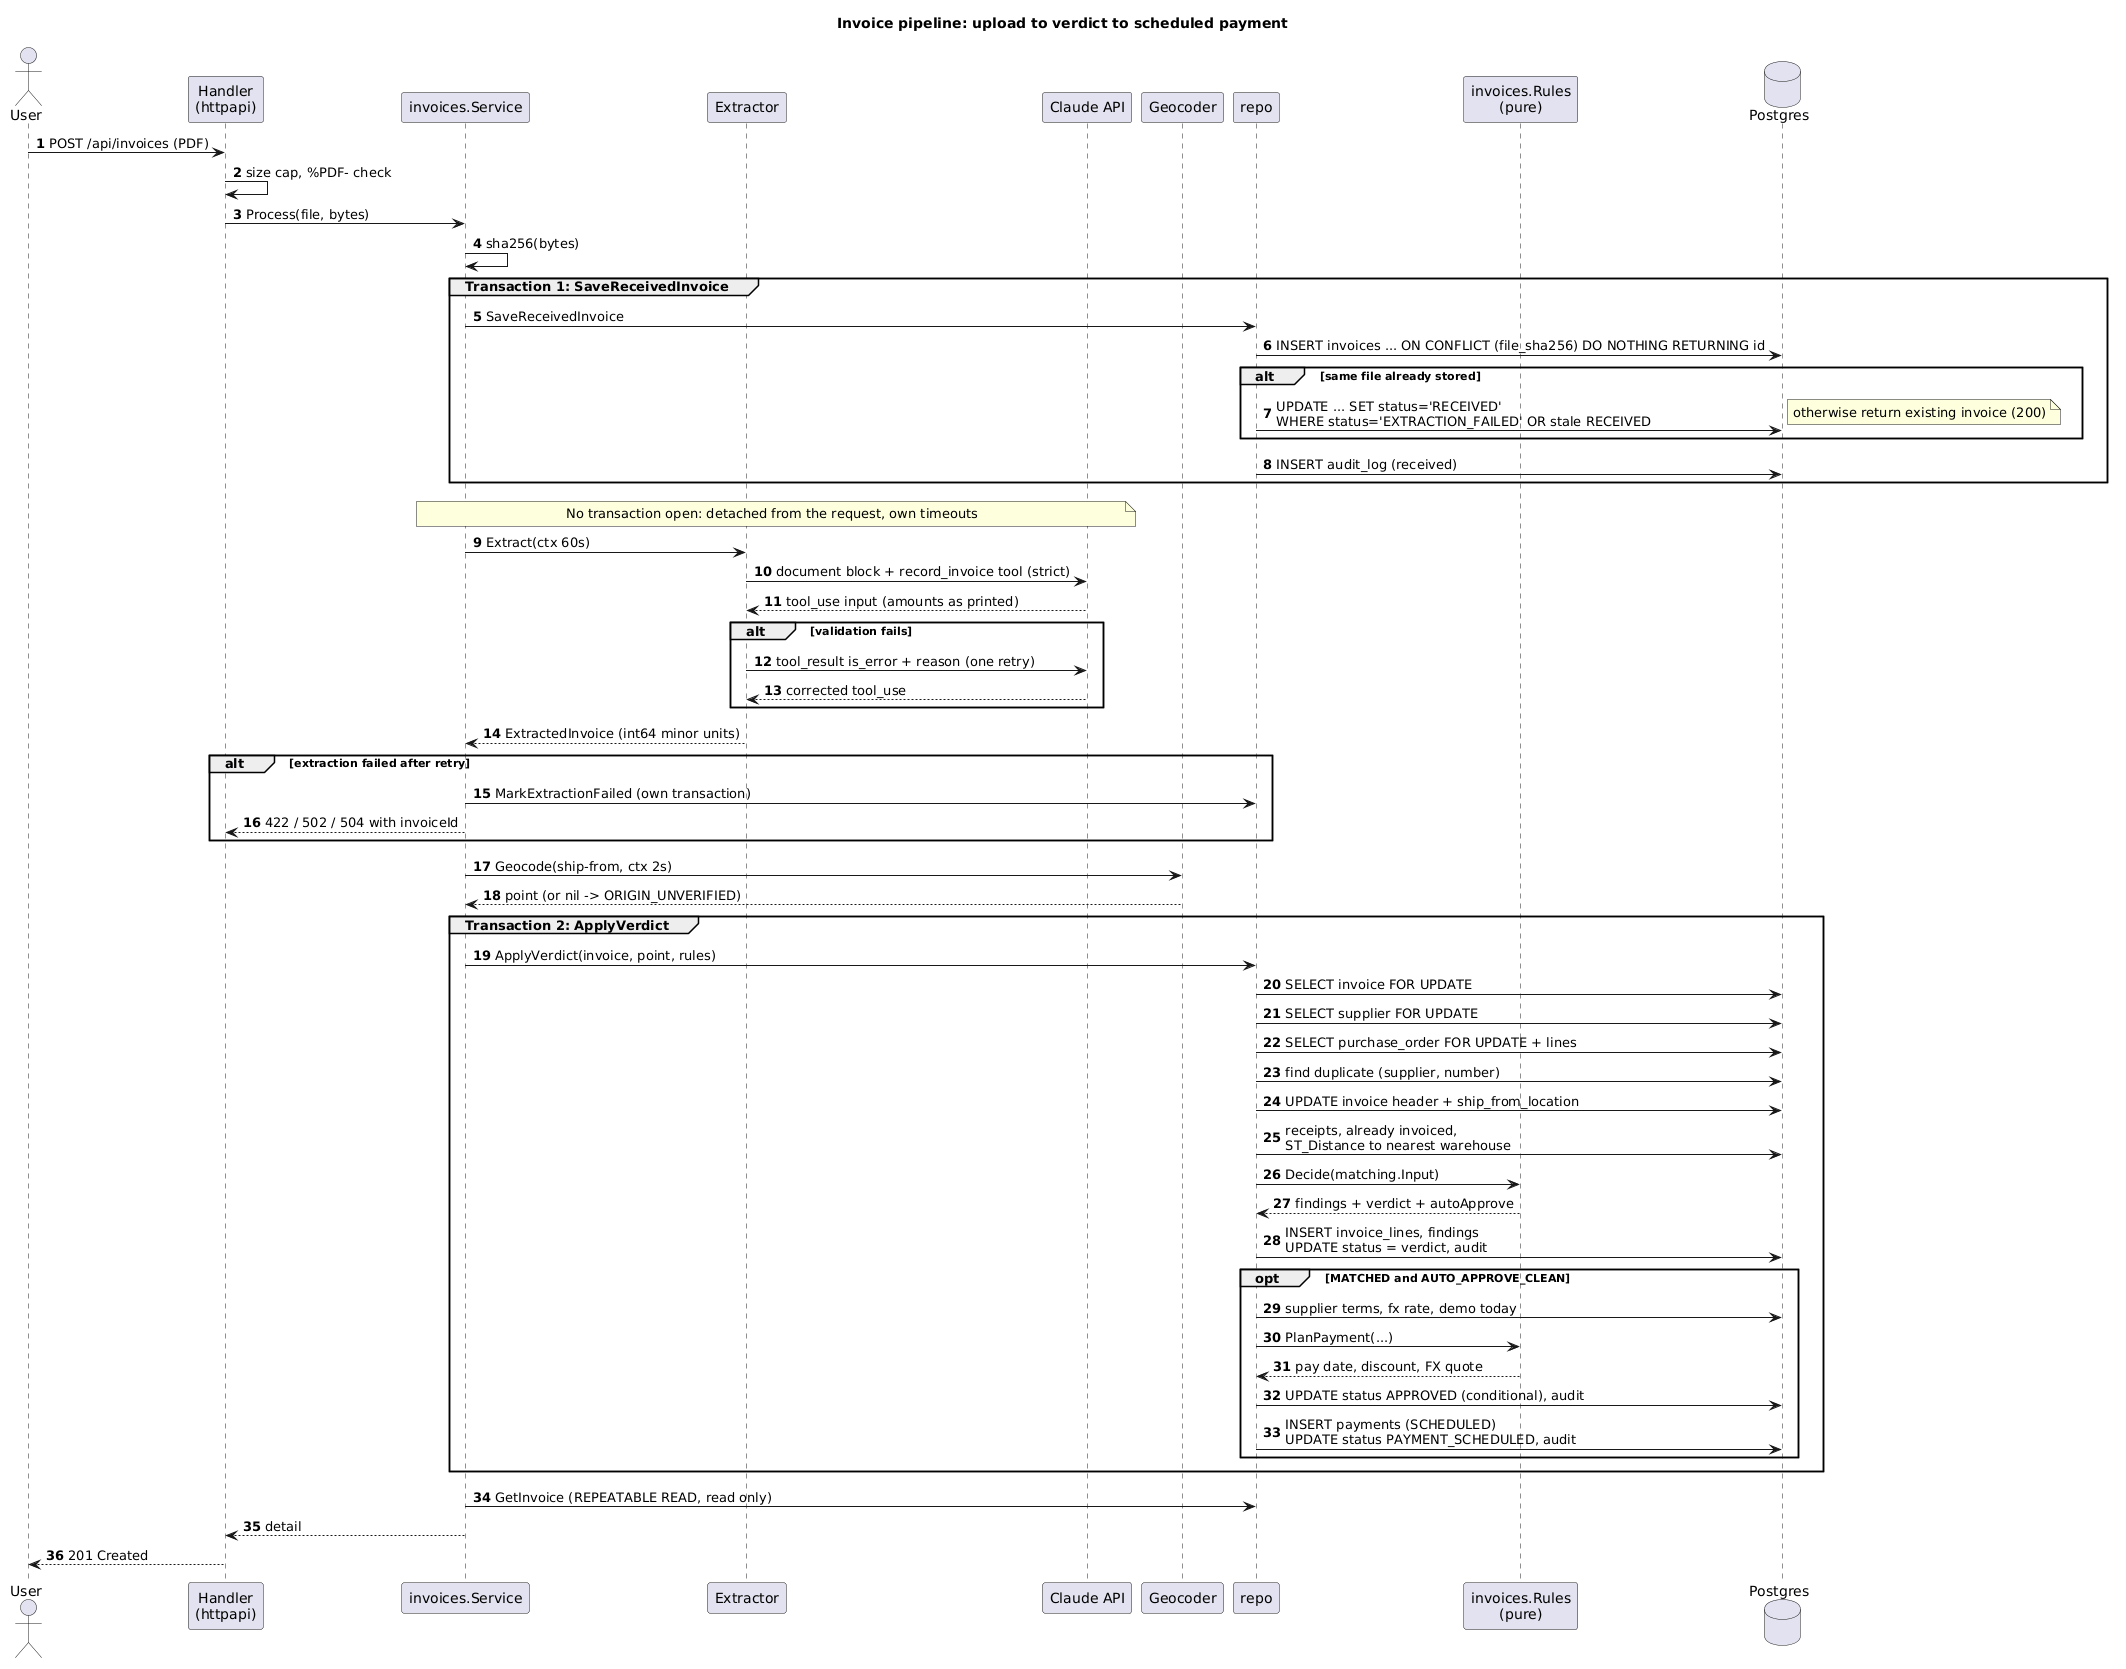

The diagram above was rendered by PlantUML. Its source (embedded in the PNG):
@startuml sequence-invoice-pipeline
title Invoice pipeline: upload to verdict to scheduled payment
skinparam shadowing false
skinparam defaultFontName Helvetica
autonumber

actor User
participant "Handler\n(httpapi)" as H
participant "invoices.Service" as S
participant "Extractor" as E
participant "Claude API" as C
participant "Geocoder" as G
participant "repo" as R
participant "invoices.Rules\n(pure)" as RU
database Postgres as DB

User -> H : POST /api/invoices (PDF)
H -> H : size cap, %PDF- check
H -> S : Process(file, bytes)
S -> S : sha256(bytes)

group Transaction 1: SaveReceivedInvoice
  S -> R : SaveReceivedInvoice
  R -> DB : INSERT invoices ... ON CONFLICT (file_sha256) DO NOTHING RETURNING id
  alt same file already stored
    R -> DB : UPDATE ... SET status='RECEIVED'\nWHERE status='EXTRACTION_FAILED' OR stale RECEIVED
    note right : otherwise return existing invoice (200)
  end
  R -> DB : INSERT audit_log (received)
end

note over S, C : No transaction open: detached from the request, own timeouts
S -> E : Extract(ctx 60s)
E -> C : document block + record_invoice tool (strict)
C --> E : tool_use input (amounts as printed)
alt validation fails
  E -> C : tool_result is_error + reason (one retry)
  C --> E : corrected tool_use
end
E --> S : ExtractedInvoice (int64 minor units)
alt extraction failed after retry
  S -> R : MarkExtractionFailed (own transaction)
  S --> H : 422 / 502 / 504 with invoiceId
end
S -> G : Geocode(ship-from, ctx 2s)
G --> S : point (or nil -> ORIGIN_UNVERIFIED)

group Transaction 2: ApplyVerdict
  S -> R : ApplyVerdict(invoice, point, rules)
  R -> DB : SELECT invoice FOR UPDATE
  R -> DB : SELECT supplier FOR UPDATE
  R -> DB : SELECT purchase_order FOR UPDATE + lines
  R -> DB : find duplicate (supplier, number)
  R -> DB : UPDATE invoice header + ship_from_location
  R -> DB : receipts, already invoiced,\nST_Distance to nearest warehouse
  R -> RU : Decide(matching.Input)
  RU --> R : findings + verdict + autoApprove
  R -> DB : INSERT invoice_lines, findings\nUPDATE status = verdict, audit
  opt MATCHED and AUTO_APPROVE_CLEAN
    R -> DB : supplier terms, fx rate, demo today
    R -> RU : PlanPayment(...)
    RU --> R : pay date, discount, FX quote
    R -> DB : UPDATE status APPROVED (conditional), audit
    R -> DB : INSERT payments (SCHEDULED)\nUPDATE status PAYMENT_SCHEDULED, audit
  end
end

S -> R : GetInvoice (REPEATABLE READ, read only)
S --> H : detail
H --> User : 201 Created
@enduml